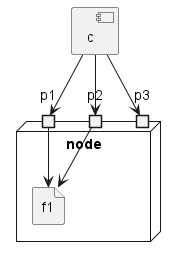

The diagram above was rendered by PlantUML. Its source (embedded in the PNG):
@startuml
[c]
node node {
  portin p1
  portin p2
  portin p3
  file f1
}

c --> p1
c --> p2
c --> p3
p1 --> f1
p2 --> f1
@enduml